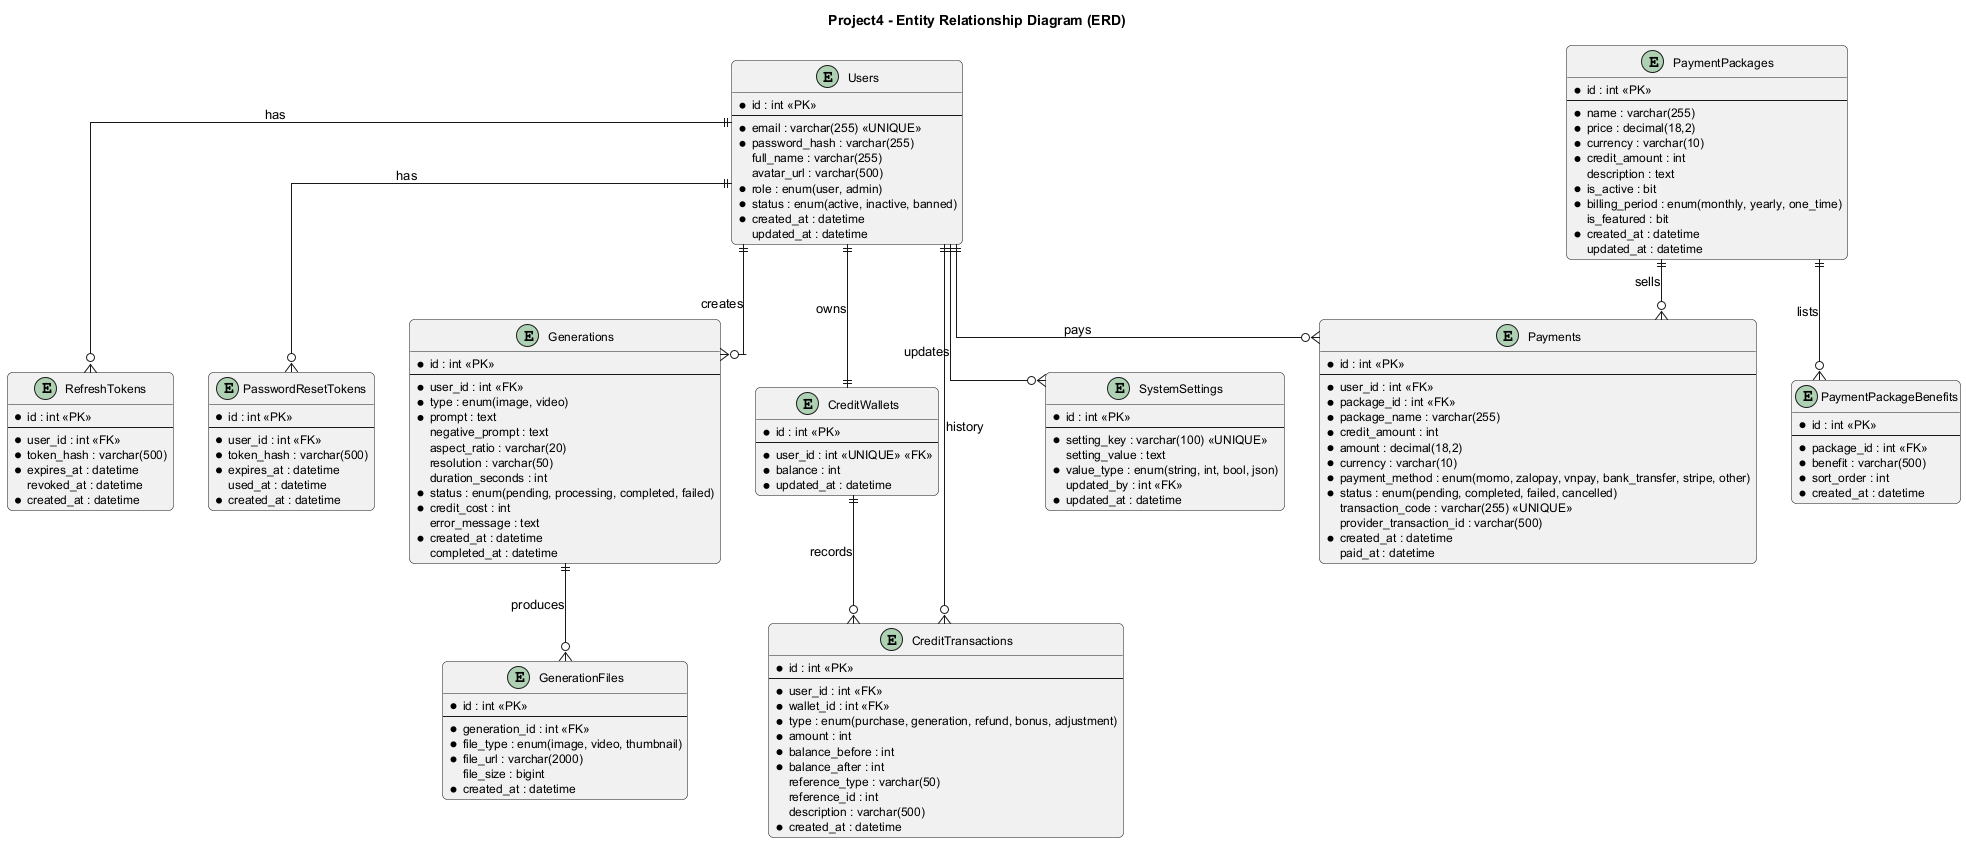

The diagram above was rendered by PlantUML. Its source (embedded in the PNG):
@startuml ERD
title Project4 - Entity Relationship Diagram (ERD)

skinparam linetype ortho
skinparam roundcorner 10
skinparam classFontSize 14
skinparam classAttributeFontSize 12

' ============== USERS ==============
entity "Users" as U {
  *id : int <<PK>>
  --
  *email : varchar(255) <<UNIQUE>>
  *password_hash : varchar(255)
  full_name : varchar(255)
  avatar_url : varchar(500)
  *role : enum(user, admin)
  *status : enum(active, inactive, banned)
  *created_at : datetime
  updated_at : datetime
}

' ============== TOKENS ==============
entity "RefreshTokens" as RT {
  *id : int <<PK>>
  --
  *user_id : int <<FK>>
  *token_hash : varchar(500)
  *expires_at : datetime
  revoked_at : datetime
  *created_at : datetime
}

entity "PasswordResetTokens" as PRT {
  *id : int <<PK>>
  --
  *user_id : int <<FK>>
  *token_hash : varchar(500)
  *expires_at : datetime
  used_at : datetime
  *created_at : datetime
}

' ============== GENERATIONS ==============
entity "Generations" as G {
  *id : int <<PK>>
  --
  *user_id : int <<FK>>
  *type : enum(image, video)
  *prompt : text
  negative_prompt : text
  aspect_ratio : varchar(20)
  resolution : varchar(50)
  duration_seconds : int
  *status : enum(pending, processing, completed, failed)
  *credit_cost : int
  error_message : text
  *created_at : datetime
  completed_at : datetime
}

entity "GenerationFiles" as GF {
  *id : int <<PK>>
  --
  *generation_id : int <<FK>>
  *file_type : enum(image, video, thumbnail)
  *file_url : varchar(2000)
  file_size : bigint
  *created_at : datetime
}

' ============== CREDITS ==============
entity "CreditWallets" as CW {
  *id : int <<PK>>
  --
  *user_id : int <<UNIQUE>> <<FK>>
  *balance : int
  *updated_at : datetime
}

entity "CreditTransactions" as CT {
  *id : int <<PK>>
  --
  *user_id : int <<FK>>
  *wallet_id : int <<FK>>
  *type : enum(purchase, generation, refund, bonus, adjustment)
  *amount : int
  *balance_before : int
  *balance_after : int
  reference_type : varchar(50)
  reference_id : int
  description : varchar(500)
  *created_at : datetime
}

' ============== PAYMENTS ==============
entity "PaymentPackages" as PK {
  *id : int <<PK>>
  --
  *name : varchar(255)
  *price : decimal(18,2)
  *currency : varchar(10)
  *credit_amount : int
  description : text
  *is_active : bit
  *billing_period : enum(monthly, yearly, one_time)
  is_featured : bit
  *created_at : datetime
  updated_at : datetime
}

entity "PaymentPackageBenefits" as PKB {
  *id : int <<PK>>
  --
  *package_id : int <<FK>>
  *benefit : varchar(500)
  *sort_order : int
  *created_at : datetime
}

entity "Payments" as PAY {
  *id : int <<PK>>
  --
  *user_id : int <<FK>>
  *package_id : int <<FK>>
  *package_name : varchar(255)
  *credit_amount : int
  *amount : decimal(18,2)
  *currency : varchar(10)
  *payment_method : enum(momo, zalopay, vnpay, bank_transfer, stripe, other)
  *status : enum(pending, completed, failed, cancelled)
  transaction_code : varchar(255) <<UNIQUE>>
  provider_transaction_id : varchar(500)
  *created_at : datetime
  paid_at : datetime
}

' ============== SYSTEM ==============
entity "SystemSettings" as SS {
  *id : int <<PK>>
  --
  *setting_key : varchar(100) <<UNIQUE>>
  setting_value : text
  *value_type : enum(string, int, bool, json)
  updated_by : int <<FK>>
  *updated_at : datetime
}

' ============== RELATIONSHIPS ==============
U ||--o{ RT : "has"
U ||--o{ PRT : "has"
U ||--o{ G : "creates"
G ||--o{ GF : "produces"
U ||--|| CW : "owns"
U ||--o{ CT : "history"
CW ||--o{ CT : "records"

PK ||--o{ PKB : "lists"
PK ||--o{ PAY : "sells"
U ||--o{ PAY : "pays"

U ||--o{ SS : "updates"

@enduml